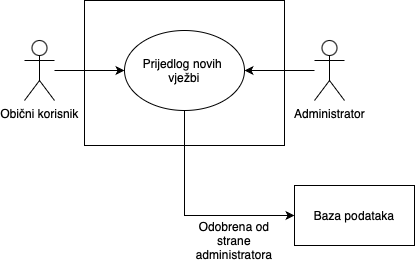

The diagram above was exported from draw.io. Its source (the exported page's mxGraphModel, read from the mxfile embedded in the PNG):
<mxGraphModel dx="751" dy="499" grid="1" gridSize="10" guides="1" tooltips="1" connect="1" arrows="1" fold="1" page="1" pageScale="1" pageWidth="827" pageHeight="1169" math="0" shadow="0">
  <root>
    <mxCell id="0" />
    <mxCell id="1" parent="0" />
    <mxCell id="i3iJV8fuebZiY-3vzbVX-1" value="" style="rounded=0;whiteSpace=wrap;html=1;" vertex="1" parent="1">
      <mxGeometry x="90" y="135" width="200" height="145" as="geometry" />
    </mxCell>
    <mxCell id="i3iJV8fuebZiY-3vzbVX-7" value="&amp;lt;&amp;lt;Include&amp;gt;&amp;gt;" style="rounded=0;orthogonalLoop=1;jettySize=auto;html=1;dashed=1;endArrow=none;endFill=0;startArrow=classic;startFill=1;" edge="1" parent="1" target="i3iJV8fuebZiY-3vzbVX-6">
      <mxGeometry relative="1" as="geometry">
        <mxPoint x="329.86393923832156" y="180.54424304671397" as="sourcePoint" />
      </mxGeometry>
    </mxCell>
    <mxCell id="i3iJV8fuebZiY-3vzbVX-45" value="" style="edgeStyle=orthogonalEdgeStyle;rounded=0;orthogonalLoop=1;jettySize=auto;html=1;" edge="1" parent="1" source="i3iJV8fuebZiY-3vzbVX-12" target="i3iJV8fuebZiY-3vzbVX-41">
      <mxGeometry relative="1" as="geometry" />
    </mxCell>
    <mxCell id="i3iJV8fuebZiY-3vzbVX-12" value="Obični korisnik" style="shape=umlActor;verticalLabelPosition=bottom;verticalAlign=top;html=1;outlineConnect=0;" vertex="1" parent="1">
      <mxGeometry x="30" y="175" width="30" height="60" as="geometry" />
    </mxCell>
    <mxCell id="i3iJV8fuebZiY-3vzbVX-34" value="" style="rounded=0;orthogonalLoop=1;jettySize=auto;html=1;" edge="1" parent="1" target="i3iJV8fuebZiY-3vzbVX-33">
      <mxGeometry relative="1" as="geometry">
        <mxPoint x="400" y="205" as="sourcePoint" />
      </mxGeometry>
    </mxCell>
    <mxCell id="i3iJV8fuebZiY-3vzbVX-23" value="" style="edgeStyle=orthogonalEdgeStyle;rounded=0;orthogonalLoop=1;jettySize=auto;html=1;" edge="1" parent="1" source="i3iJV8fuebZiY-3vzbVX-21">
      <mxGeometry relative="1" as="geometry">
        <mxPoint x="300.0000000000001" y="340" as="targetPoint" />
      </mxGeometry>
    </mxCell>
    <mxCell id="i3iJV8fuebZiY-3vzbVX-39" value="" style="edgeStyle=orthogonalEdgeStyle;rounded=0;orthogonalLoop=1;jettySize=auto;html=1;" edge="1" parent="1" target="i3iJV8fuebZiY-3vzbVX-14">
      <mxGeometry relative="1" as="geometry">
        <mxPoint x="230" y="205" as="sourcePoint" />
      </mxGeometry>
    </mxCell>
    <mxCell id="i3iJV8fuebZiY-3vzbVX-41" value="Prijedlog novih&amp;nbsp;&lt;div&gt;vježbi&lt;/div&gt;" style="ellipse;whiteSpace=wrap;html=1;" vertex="1" parent="1">
      <mxGeometry x="130" y="165" width="120" height="80" as="geometry" />
    </mxCell>
    <mxCell id="i3iJV8fuebZiY-3vzbVX-44" value="" style="edgeStyle=orthogonalEdgeStyle;rounded=0;orthogonalLoop=1;jettySize=auto;html=1;" edge="1" parent="1" source="i3iJV8fuebZiY-3vzbVX-42" target="i3iJV8fuebZiY-3vzbVX-41">
      <mxGeometry relative="1" as="geometry" />
    </mxCell>
    <mxCell id="i3iJV8fuebZiY-3vzbVX-42" value="Administrator" style="shape=umlActor;verticalLabelPosition=bottom;verticalAlign=top;html=1;outlineConnect=0;" vertex="1" parent="1">
      <mxGeometry x="320" y="175" width="30" height="60" as="geometry" />
    </mxCell>
    <mxCell id="i3iJV8fuebZiY-3vzbVX-47" style="edgeStyle=orthogonalEdgeStyle;rounded=0;orthogonalLoop=1;jettySize=auto;html=1;endArrow=none;endFill=0;startArrow=classic;startFill=1;" edge="1" parent="1" source="i3iJV8fuebZiY-3vzbVX-46" target="i3iJV8fuebZiY-3vzbVX-41">
      <mxGeometry relative="1" as="geometry" />
    </mxCell>
    <mxCell id="i3iJV8fuebZiY-3vzbVX-46" value="Baza podataka" style="rounded=0;whiteSpace=wrap;html=1;" vertex="1" parent="1">
      <mxGeometry x="300" y="320" width="120" height="60" as="geometry" />
    </mxCell>
    <mxCell id="i3iJV8fuebZiY-3vzbVX-48" value="Odobrena od strane administratora" style="text;html=1;align=center;verticalAlign=middle;whiteSpace=wrap;rounded=0;" vertex="1" parent="1">
      <mxGeometry x="210" y="360" width="60" height="30" as="geometry" />
    </mxCell>
  </root>
</mxGraphModel>